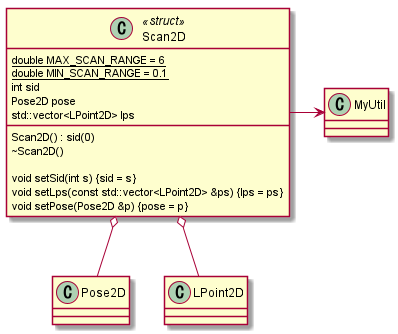

The diagram above was rendered by PlantUML. Its source (embedded in the PNG):
@startuml

skinparam classAttributeIconSize 0

class Scan2D <<struct>>{
    {static} double MAX_SCAN_RANGE = 6 
    {static} double MIN_SCAN_RANGE = 0.1 
    int sid 
    Pose2D pose 
    std::vector<LPoint2D> lps 

    Scan2D() : sid(0)
    ~Scan2D()

    void setSid(int s) {sid = s}
    void setLps(const std::vector<LPoint2D> &ps) {lps = ps}
    void setPose(Pose2D &p) {pose = p}
}

Scan2D -> MyUtil
Scan2D o-- Pose2D
Scan2D o-- LPoint2D

@enduml